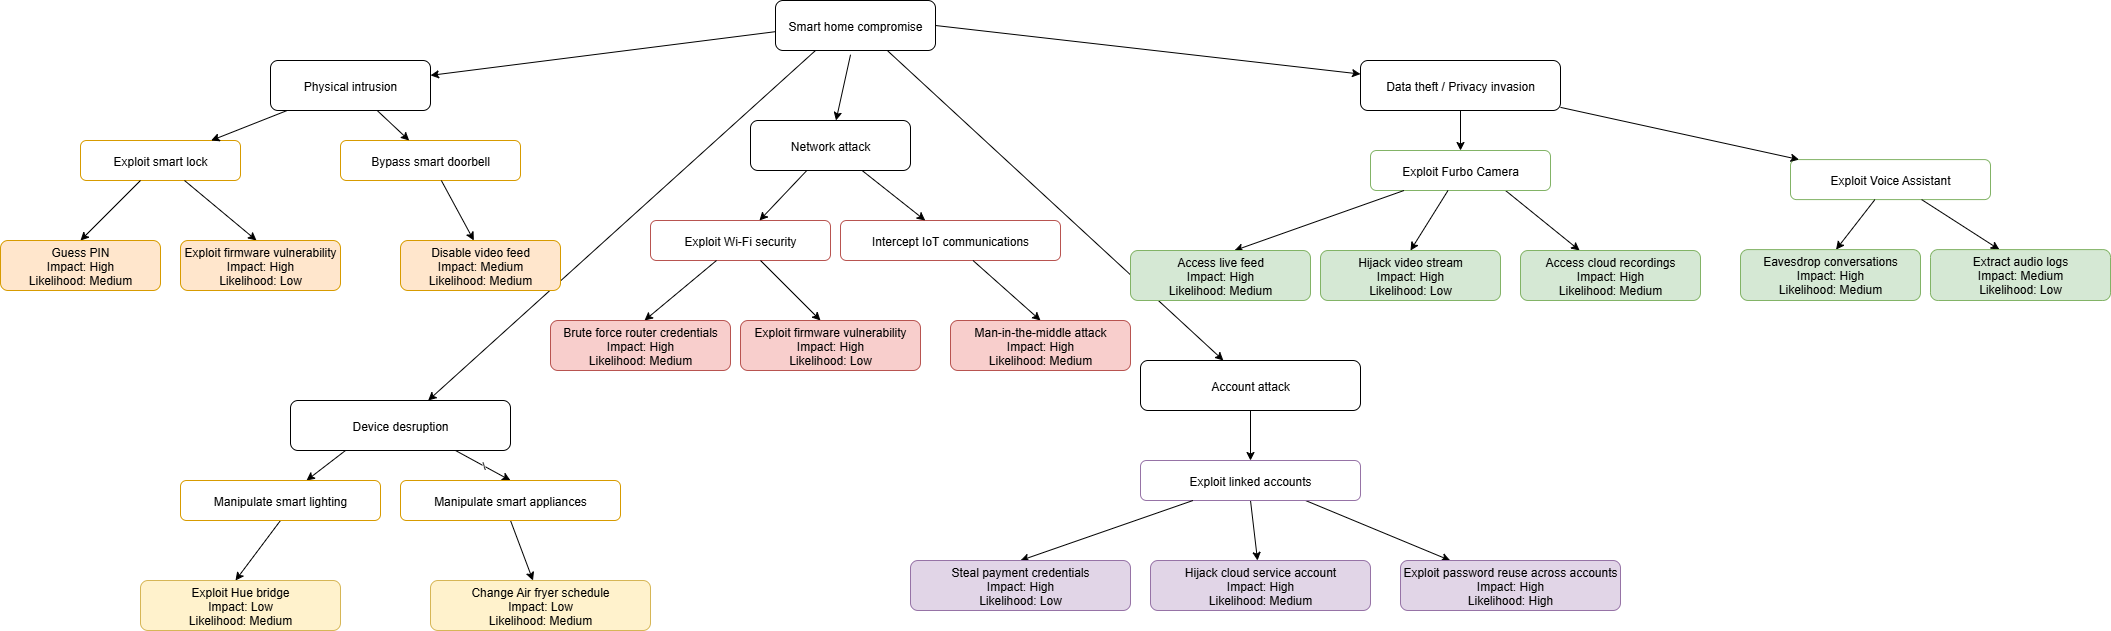

The diagram above was exported from draw.io. Its source (the exported page's mxGraphModel, read from the mxfile embedded in the PNG):
<mxGraphModel dx="2934" dy="1122" grid="1" gridSize="10" guides="1" tooltips="1" connect="1" arrows="1" fold="1" page="1" pageScale="1" pageWidth="850" pageHeight="1100" math="0" shadow="0" adaptiveColors="none">
  <root>
    <mxCell id="0" />
    <mxCell id="1" parent="0" />
    <mxCell id="pi" value="Physical intrusion" style="shape=rectangle;rounded=1;" parent="1" vertex="1">
      <mxGeometry x="-80" y="90" width="160" height="50" as="geometry" />
    </mxCell>
    <mxCell id="edge1" style="exitX=0.003;exitY=0.622;exitDx=0;exitDy=0;exitPerimeter=0;" parent="1" source="onPD_Nowd_k_Y0yX3cBz-27" target="pi" edge="1">
      <mxGeometry relative="1" as="geometry">
        <mxPoint x="401" y="62.97405189620753" as="sourcePoint" />
      </mxGeometry>
    </mxCell>
    <mxCell id="pi1" value="Exploit smart lock" style="shape=rectangle;rounded=1;fillColor=none;strokeColor=#d79b00;" parent="1" vertex="1">
      <mxGeometry x="-270" y="170" width="160" height="40" as="geometry" />
    </mxCell>
    <mxCell id="edge1a" parent="1" source="pi" target="pi1" edge="1">
      <mxGeometry relative="1" as="geometry" />
    </mxCell>
    <mxCell id="edge1b" style="entryX=0.5;entryY=0;entryDx=0;entryDy=0;" parent="1" source="pi1" target="onPD_Nowd_k_Y0yX3cBz-7" edge="1">
      <mxGeometry relative="1" as="geometry">
        <mxPoint x="-270" y="270" as="targetPoint" />
      </mxGeometry>
    </mxCell>
    <mxCell id="edge1c" parent="1" source="pi1" edge="1">
      <mxGeometry relative="1" as="geometry">
        <mxPoint x="-93.99999999999977" y="270" as="targetPoint" />
      </mxGeometry>
    </mxCell>
    <mxCell id="pi2" value="Bypass smart doorbell" style="shape=rectangle;rounded=1;fillColor=none;strokeColor=#d79b00;" parent="1" vertex="1">
      <mxGeometry x="-10" y="170" width="180" height="40" as="geometry" />
    </mxCell>
    <mxCell id="edge1d" parent="1" source="pi" target="pi2" edge="1">
      <mxGeometry relative="1" as="geometry" />
    </mxCell>
    <mxCell id="edge1e" parent="1" source="pi2" edge="1">
      <mxGeometry relative="1" as="geometry">
        <mxPoint x="123.33333333333326" y="270" as="targetPoint" />
      </mxGeometry>
    </mxCell>
    <mxCell id="na" value="Network attack" style="shape=rectangle;rounded=1;" parent="1" vertex="1">
      <mxGeometry x="400" y="150" width="160" height="50" as="geometry" />
    </mxCell>
    <mxCell id="edge2" style="exitX=0.469;exitY=1.084;exitDx=0;exitDy=0;exitPerimeter=0;" parent="1" source="onPD_Nowd_k_Y0yX3cBz-27" target="na" edge="1">
      <mxGeometry relative="1" as="geometry">
        <mxPoint x="495.96000000000004" y="79.99999999999994" as="sourcePoint" />
      </mxGeometry>
    </mxCell>
    <mxCell id="na1" value="Exploit Wi-Fi security" style="shape=rectangle;rounded=1;fillColor=#ffffff;strokeColor=#b85450;" parent="1" vertex="1">
      <mxGeometry x="300" y="250" width="180" height="40" as="geometry" />
    </mxCell>
    <mxCell id="edge2a" parent="1" source="na" target="na1" edge="1">
      <mxGeometry relative="1" as="geometry" />
    </mxCell>
    <mxCell id="edge2b" parent="1" source="na1" edge="1">
      <mxGeometry relative="1" as="geometry">
        <mxPoint x="294" y="350" as="targetPoint" />
      </mxGeometry>
    </mxCell>
    <mxCell id="edge2c" parent="1" source="na1" edge="1">
      <mxGeometry relative="1" as="geometry">
        <mxPoint x="470" y="350" as="targetPoint" />
      </mxGeometry>
    </mxCell>
    <mxCell id="na2" value="Intercept IoT communications" style="shape=rectangle;rounded=1;fillColor=none;strokeColor=#b85450;" parent="1" vertex="1">
      <mxGeometry x="490" y="250" width="220" height="40" as="geometry" />
    </mxCell>
    <mxCell id="edge2d" parent="1" source="na" target="na2" edge="1">
      <mxGeometry relative="1" as="geometry" />
    </mxCell>
    <mxCell id="edge2e" style="entryX=0.5;entryY=0;entryDx=0;entryDy=0;" parent="1" source="na2" target="onPD_Nowd_k_Y0yX3cBz-15" edge="1">
      <mxGeometry relative="1" as="geometry">
        <mxPoint x="696" y="350" as="targetPoint" />
      </mxGeometry>
    </mxCell>
    <mxCell id="ds" value="Data theft / Privacy invasion" style="shape=rectangle;rounded=1;" parent="1" vertex="1">
      <mxGeometry x="1010" y="90" width="200" height="50" as="geometry" />
    </mxCell>
    <mxCell id="edge3" style="exitX=1;exitY=0.5;exitDx=0;exitDy=0;" parent="1" source="onPD_Nowd_k_Y0yX3cBz-27" target="ds" edge="1">
      <mxGeometry relative="1" as="geometry">
        <mxPoint x="601" y="60.673234811165855" as="sourcePoint" />
      </mxGeometry>
    </mxCell>
    <mxCell id="onPD_Nowd_k_Y0yX3cBz-19" style="rounded=0;orthogonalLoop=1;jettySize=auto;html=1;exitX=0.75;exitY=1;exitDx=0;exitDy=0;" edge="1" parent="1" source="ds1" target="onPD_Nowd_k_Y0yX3cBz-18">
      <mxGeometry relative="1" as="geometry" />
    </mxCell>
    <mxCell id="ds1" value="Exploit Furbo Camera" style="shape=rectangle;rounded=1;fillColor=#ffffff;strokeColor=#82b366;" parent="1" vertex="1">
      <mxGeometry x="1020" y="180" width="180" height="40" as="geometry" />
    </mxCell>
    <mxCell id="edge3a" parent="1" source="ds" target="ds1" edge="1">
      <mxGeometry relative="1" as="geometry" />
    </mxCell>
    <mxCell id="edge3b" parent="1" source="ds1" edge="1">
      <mxGeometry relative="1" as="geometry">
        <mxPoint x="884" y="280" as="targetPoint" />
      </mxGeometry>
    </mxCell>
    <mxCell id="edge3c" style="entryX=0.5;entryY=0;entryDx=0;entryDy=0;" parent="1" source="ds1" target="onPD_Nowd_k_Y0yX3cBz-17" edge="1">
      <mxGeometry relative="1" as="geometry">
        <mxPoint x="1012" y="280" as="targetPoint" />
      </mxGeometry>
    </mxCell>
    <mxCell id="ds2" value="Exploit Voice Assistant" style="shape=rectangle;rounded=1;fillColor=#ffffff;strokeColor=#82b366;" parent="1" vertex="1">
      <mxGeometry x="1440" y="189.09" width="200" height="40" as="geometry" />
    </mxCell>
    <mxCell id="edge3d" parent="1" source="ds" target="ds2" edge="1">
      <mxGeometry relative="1" as="geometry" />
    </mxCell>
    <mxCell id="edge3e" parent="1" source="ds2" edge="1">
      <mxGeometry relative="1" as="geometry">
        <mxPoint x="1485.5555555555557" y="279.09" as="targetPoint" />
      </mxGeometry>
    </mxCell>
    <mxCell id="edge3f" parent="1" source="ds2" edge="1">
      <mxGeometry relative="1" as="geometry">
        <mxPoint x="1648.8888888888887" y="279.09" as="targetPoint" />
      </mxGeometry>
    </mxCell>
    <mxCell id="onPD_Nowd_k_Y0yX3cBz-1" value="\" style="rounded=0;orthogonalLoop=1;jettySize=auto;html=1;exitX=0.75;exitY=1;exitDx=0;exitDy=0;entryX=0.5;entryY=0;entryDx=0;entryDy=0;" edge="1" parent="1" source="de" target="de2">
      <mxGeometry relative="1" as="geometry" />
    </mxCell>
    <mxCell id="onPD_Nowd_k_Y0yX3cBz-2" style="rounded=0;orthogonalLoop=1;jettySize=auto;html=1;exitX=0.25;exitY=1;exitDx=0;exitDy=0;" edge="1" parent="1" source="de" target="de1">
      <mxGeometry relative="1" as="geometry" />
    </mxCell>
    <mxCell id="de" value="Device desruption" style="shape=rectangle;rounded=1;" parent="1" vertex="1">
      <mxGeometry x="-60" y="430" width="220" height="50" as="geometry" />
    </mxCell>
    <mxCell id="edge4" style="exitX=0.25;exitY=1;exitDx=0;exitDy=0;" parent="1" source="onPD_Nowd_k_Y0yX3cBz-27" target="de" edge="1">
      <mxGeometry relative="1" as="geometry">
        <mxPoint x="467.5925925925926" y="79.99999999999994" as="sourcePoint" />
      </mxGeometry>
    </mxCell>
    <mxCell id="onPD_Nowd_k_Y0yX3cBz-4" style="rounded=0;orthogonalLoop=1;jettySize=auto;html=1;exitX=0.5;exitY=1;exitDx=0;exitDy=0;" edge="1" parent="1" source="de1">
      <mxGeometry relative="1" as="geometry">
        <mxPoint x="-115" y="610" as="targetPoint" />
      </mxGeometry>
    </mxCell>
    <mxCell id="de1" value="Manipulate smart lighting" style="shape=rectangle;rounded=1;fillColor=none;strokeColor=#d79b00;" parent="1" vertex="1">
      <mxGeometry x="-170" y="510" width="200" height="40" as="geometry" />
    </mxCell>
    <mxCell id="onPD_Nowd_k_Y0yX3cBz-3" style="rounded=0;orthogonalLoop=1;jettySize=auto;html=1;exitX=0.5;exitY=1;exitDx=0;exitDy=0;" edge="1" parent="1" source="de2">
      <mxGeometry relative="1" as="geometry">
        <mxPoint x="182.5" y="610" as="targetPoint" />
      </mxGeometry>
    </mxCell>
    <mxCell id="de2" value="Manipulate smart appliances" style="shape=rectangle;rounded=1;fillColor=none;strokeColor=#d79b00;" parent="1" vertex="1">
      <mxGeometry x="50" y="510" width="220" height="40" as="geometry" />
    </mxCell>
    <mxCell id="ai" value="Account attack" style="shape=rectangle;rounded=1;" parent="1" vertex="1">
      <mxGeometry x="790" y="390" width="220" height="50" as="geometry" />
    </mxCell>
    <mxCell id="edge5" style="exitX=0.703;exitY=1.013;exitDx=0;exitDy=0;exitPerimeter=0;" parent="1" source="onPD_Nowd_k_Y0yX3cBz-27" target="ai" edge="1">
      <mxGeometry relative="1" as="geometry">
        <mxPoint x="533.7945205479455" y="79.99999999999994" as="sourcePoint" />
      </mxGeometry>
    </mxCell>
    <mxCell id="onPD_Nowd_k_Y0yX3cBz-25" style="rounded=0;orthogonalLoop=1;jettySize=auto;html=1;exitX=0.5;exitY=1;exitDx=0;exitDy=0;" edge="1" parent="1" source="ai1" target="onPD_Nowd_k_Y0yX3cBz-23">
      <mxGeometry relative="1" as="geometry" />
    </mxCell>
    <mxCell id="onPD_Nowd_k_Y0yX3cBz-26" style="rounded=0;orthogonalLoop=1;jettySize=auto;html=1;exitX=0.75;exitY=1;exitDx=0;exitDy=0;" edge="1" parent="1" source="ai1" target="onPD_Nowd_k_Y0yX3cBz-24">
      <mxGeometry relative="1" as="geometry" />
    </mxCell>
    <mxCell id="ai1" value="Exploit linked accounts" style="shape=rectangle;rounded=1;fillColor=#ffffff;strokeColor=#9673a6;" parent="1" vertex="1">
      <mxGeometry x="790" y="490" width="220" height="40" as="geometry" />
    </mxCell>
    <mxCell id="edge5a" parent="1" source="ai" target="ai1" edge="1">
      <mxGeometry relative="1" as="geometry" />
    </mxCell>
    <mxCell id="edge5b" style="entryX=0.5;entryY=0;entryDx=0;entryDy=0;" parent="1" source="ai1" target="onPD_Nowd_k_Y0yX3cBz-10" edge="1">
      <mxGeometry relative="1" as="geometry">
        <mxPoint x="900" y="590" as="targetPoint" />
      </mxGeometry>
    </mxCell>
    <object label="Guess PIN&#10;Impact: High&#10;Likelihood: Medium" id="onPD_Nowd_k_Y0yX3cBz-7">
      <mxCell style="shape=rectangle;rounded=1;fillColor=#ffe6cc;strokeColor=#d79b00;" vertex="1" parent="1">
        <mxGeometry x="-350" y="270" width="160" height="50" as="geometry" />
      </mxCell>
    </object>
    <mxCell id="onPD_Nowd_k_Y0yX3cBz-8" value="Exploit firmware vulnerability&#10;Impact: High&#10;Likelihood: Low" style="shape=rectangle;rounded=1;fillColor=#ffe6cc;strokeColor=#d79b00;" vertex="1" parent="1">
      <mxGeometry x="-170" y="270" width="160" height="50" as="geometry" />
    </mxCell>
    <mxCell id="onPD_Nowd_k_Y0yX3cBz-9" value="Disable video feed&#10;Impact: Medium&#10;Likelihood: Medium" style="shape=rectangle;rounded=1;fillColor=#ffe6cc;strokeColor=#d79b00;" vertex="1" parent="1">
      <mxGeometry x="50" y="270" width="160" height="50" as="geometry" />
    </mxCell>
    <mxCell id="onPD_Nowd_k_Y0yX3cBz-10" value="Steal payment credentials&#10;Impact: High&#10;Likelihood: Low" style="shape=rectangle;rounded=1;fillColor=#e1d5e7;strokeColor=#9673a6;" vertex="1" parent="1">
      <mxGeometry x="560" y="590" width="220" height="50" as="geometry" />
    </mxCell>
    <mxCell id="onPD_Nowd_k_Y0yX3cBz-11" value="Exploit Hue bridge&#10;Impact: Low&#10;Likelihood: Medium" style="shape=rectangle;rounded=1;fillColor=#fff2cc;strokeColor=#d6b656;" vertex="1" parent="1">
      <mxGeometry x="-210" y="610" width="200" height="50" as="geometry" />
    </mxCell>
    <mxCell id="onPD_Nowd_k_Y0yX3cBz-12" value="Change Air fryer schedule&#10;Impact: Low&#10;Likelihood: Medium" style="shape=rectangle;rounded=1;fillColor=#fff2cc;strokeColor=#d6b656;" vertex="1" parent="1">
      <mxGeometry x="80" y="610" width="220" height="50" as="geometry" />
    </mxCell>
    <mxCell id="onPD_Nowd_k_Y0yX3cBz-13" value="Brute force router credentials&#10;Impact: High&#10;Likelihood: Medium" style="shape=rectangle;rounded=1;fillColor=#f8cecc;strokeColor=#b85450;" vertex="1" parent="1">
      <mxGeometry x="200" y="350" width="180" height="50" as="geometry" />
    </mxCell>
    <mxCell id="onPD_Nowd_k_Y0yX3cBz-14" value="Exploit firmware vulnerability&#10;Impact: High&#10;Likelihood: Low" style="shape=rectangle;rounded=1;fillColor=#f8cecc;strokeColor=#b85450;" vertex="1" parent="1">
      <mxGeometry x="390" y="350" width="180" height="50" as="geometry" />
    </mxCell>
    <mxCell id="onPD_Nowd_k_Y0yX3cBz-15" value="Man-in-the-middle attack&#10;Impact: High&#10;Likelihood: Medium" style="shape=rectangle;rounded=1;fillColor=#f8cecc;strokeColor=#b85450;" vertex="1" parent="1">
      <mxGeometry x="600" y="350" width="180" height="50" as="geometry" />
    </mxCell>
    <mxCell id="onPD_Nowd_k_Y0yX3cBz-16" value="Access live feed&#10;Impact: High&#10;Likelihood: Medium" style="shape=rectangle;rounded=1;fillColor=#d5e8d4;strokeColor=#82b366;" vertex="1" parent="1">
      <mxGeometry x="780" y="280" width="180" height="50" as="geometry" />
    </mxCell>
    <mxCell id="onPD_Nowd_k_Y0yX3cBz-17" value="Hijack video stream&#10;Impact: High&#10;Likelihood: Low" style="shape=rectangle;rounded=1;fillColor=#d5e8d4;strokeColor=#82b366;" vertex="1" parent="1">
      <mxGeometry x="970" y="280" width="180" height="50" as="geometry" />
    </mxCell>
    <mxCell id="onPD_Nowd_k_Y0yX3cBz-18" value="Access cloud recordings&#10;Impact: High&#10;Likelihood: Medium" style="shape=rectangle;rounded=1;fillColor=#d5e8d4;strokeColor=#82b366;" vertex="1" parent="1">
      <mxGeometry x="1170" y="280" width="180" height="50" as="geometry" />
    </mxCell>
    <mxCell id="onPD_Nowd_k_Y0yX3cBz-20" value="Eavesdrop conversations&#10;Impact: High&#10;Likelihood: Medium" style="shape=rectangle;rounded=1;fillColor=#d5e8d4;strokeColor=#82b366;" vertex="1" parent="1">
      <mxGeometry x="1390" y="279.09" width="180" height="50.91" as="geometry" />
    </mxCell>
    <mxCell id="onPD_Nowd_k_Y0yX3cBz-21" value="Extract audio logs&#10;Impact: Medium&#10;Likelihood: Low" style="shape=rectangle;rounded=1;fillColor=#d5e8d4;strokeColor=#82b366;" vertex="1" parent="1">
      <mxGeometry x="1580" y="279.09" width="180" height="50.91" as="geometry" />
    </mxCell>
    <mxCell id="onPD_Nowd_k_Y0yX3cBz-22" style="edgeStyle=orthogonalEdgeStyle;rounded=0;orthogonalLoop=1;jettySize=auto;html=1;exitX=0.5;exitY=1;exitDx=0;exitDy=0;" edge="1" parent="1" source="onPD_Nowd_k_Y0yX3cBz-20" target="onPD_Nowd_k_Y0yX3cBz-20">
      <mxGeometry relative="1" as="geometry" />
    </mxCell>
    <mxCell id="onPD_Nowd_k_Y0yX3cBz-23" value="Hijack cloud service account&#10;Impact: High&#10;Likelihood: Medium" style="shape=rectangle;rounded=1;fillColor=#e1d5e7;strokeColor=#9673a6;" vertex="1" parent="1">
      <mxGeometry x="800" y="590" width="220" height="50" as="geometry" />
    </mxCell>
    <mxCell id="onPD_Nowd_k_Y0yX3cBz-24" value="Exploit password reuse across accounts&#10;Impact: High&#10;Likelihood: High" style="shape=rectangle;rounded=1;fillColor=#e1d5e7;strokeColor=#9673a6;" vertex="1" parent="1">
      <mxGeometry x="1050" y="590" width="220" height="50" as="geometry" />
    </mxCell>
    <mxCell id="onPD_Nowd_k_Y0yX3cBz-27" value="Smart home compromise" style="shape=rectangle;rounded=1;" vertex="1" parent="1">
      <mxGeometry x="425" y="30" width="160" height="50" as="geometry" />
    </mxCell>
  </root>
</mxGraphModel>